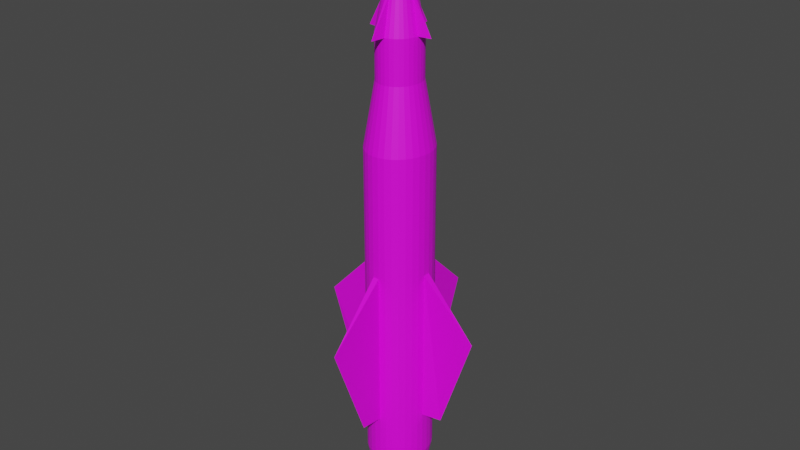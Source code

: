 # Source: AGM-12C2.blend  (saved by Blender 2.80.75; exported with 4.5.12 LTS)
import bpy
from mathutils import Matrix  # noqa: F401  (used for matrix-valued properties, if any)

bpy.ops.wm.read_factory_settings(use_empty=True)
scene = bpy.context.scene
scene.name = 'Scene'

# ---- collections
col_collection = bpy.data.collections.new('Collection'); scene.collection.children.link(col_collection)

# ---- images (referenced by path relative to the original .blend; pixels are not part of the script)
import os
ASSET_DIR = os.environ.get("B2B_ASSET_DIR", "")  # directory of the original .blend (textures are referenced by path, not embedded)
HERE = os.path.dirname(os.path.abspath(__file__))  # packed textures are extracted next to this script under _unpacked/

def load_image(name, relpath, width, height, colorspace="sRGB"):
    """Load a texture the original file referenced (path relative to the .blend, or extracted next to this script)."""
    p = next((c for c in (os.path.join(HERE, relpath), os.path.join(ASSET_DIR, relpath)) if relpath and os.path.exists(c)), "")
    if p:
        img = bpy.data.images.load(p, check_existing=True)
        img.name = name
    else:  # same state as the original file: an image datablock whose file is absent (Cycles renders it pink)
        img = bpy.data.images.new(name, width, height)
        img.source = "FILE"
        img.filepath = "//" + (relpath or name)
    img.colorspace_settings.name = colorspace
    return img
img_agm12tex_001 = load_image('AGM12Tex.001', '', 1024, 1024, 'sRGB')

# ---- materials (node trees are filled in below, after node groups)
mat_material_001 = bpy.data.materials.new('Material.001')
mat_material_001.use_transparent_shadow = False

# ---- material node trees
mat_material_001.use_nodes = True; mat_material_001.node_tree.nodes.clear()
_N = mat_material_001.node_tree.nodes; _L = mat_material_001.node_tree.links
n0 = _N.new('ShaderNodeBsdfPrincipled'); n0.name = 'Principled BSDF'; n0.location = (10, 300)
n0.distribution = 'GGX'
n0.subsurface_method = 'BURLEY'
n0.inputs[3].default_value = 1.45
n0.inputs[27].default_value = (0.0, 0.0, 0.0, 1.0)
n0.inputs[28].default_value = 1.0
n1 = _N.new('ShaderNodeOutputMaterial'); n1.name = 'Material Output'; n1.location = (300, 300)
n2 = _N.new('ShaderNodeTexImage'); n2.name = 'Image Texture'; n2.location = (-269, 195)
n2.image = img_agm12tex_001
_L.new(n0.outputs[0], n1.inputs[0])
_L.new(n2.outputs[0], n0.inputs[0])
n1.is_active_output = True

# ---- world
world_world = bpy.data.worlds.new('World'); scene.world = world_world
world_world.use_nodes = True; world_world.node_tree.nodes.clear()
_N = world_world.node_tree.nodes; _L = world_world.node_tree.links
n0 = _N.new('ShaderNodeOutputWorld'); n0.name = 'World Output'; n0.location = (300, 300)
n1 = _N.new('ShaderNodeBackground'); n1.name = 'Background'; n1.location = (10, 300)
n1.inputs[0].default_value = (0.05088, 0.05088, 0.05088, 1.0)
_L.new(n1.outputs[0], n0.inputs[0])
n0.is_active_output = True
world_world.color = (0.05088, 0.05088, 0.05088)
world_world.use_sun_shadow = False
world_world.sun_shadow_jitter_overblur = 0.0

# ---- meshes
me_cylinder = bpy.data.meshes.new('Cylinder')
me_cylinder.from_pydata([(0.08712, 1.033, -7.839), (0.08712, 1.033, 2.443), (0.2798, 0.9971, -7.839), (0.2798, 0.9971, 2.443), (0.4617, 0.924, -7.839), (0.4617, 0.924, 2.443), (0.6259, 0.8169, -7.839), (0.6259, 0.8169, 2.443), (0.766, 0.6798, -7.839), (0.766, 0.6798, 2.443), (0.8767, 0.518, -7.839), (0.8767, 0.518, 2.443), (0.9537, 0.3377, -7.839), (0.9537, 0.3377, 2.443), (0.994, 0.1459, -7.839), (0.994, 0.1459, 2.443), (0.9962, -0.05015, -7.839), (0.9962, -0.05015, 2.443), (0.96, -0.2428, -7.839), (0.96, -0.2428, 2.443), (0.887, -0.4247, -7.839), (0.887, -0.4247, 2.443), (0.7798, -0.5889, -7.839), (0.7799, -0.5889, 2.443), (0.6428, -0.729, -7.839), (0.6428, -0.729, 2.443), (0.481, -0.8397, -7.839), (0.481, -0.8397, 2.443), (0.3007, -0.9167, -7.839), (0.3007, -0.9167, 2.443), (0.1088, -0.9571, -7.839), (0.1088, -0.9571, 2.443), (-0.08719, -0.9592, -7.839), (-0.08719, -0.9592, 2.443), (-0.2799, -0.923, -7.839), (-0.2799, -0.923, 2.443), (-0.4618, -0.85, -7.839), (-0.4618, -0.85, 2.443), (-0.626, -0.7429, -7.839), (-0.626, -0.7429, 2.443), (-0.7661, -0.6058, -7.839), (-0.7661, -0.6058, 2.443), (-0.8768, -0.444, -7.839), (-0.8768, -0.444, 2.443), (-0.9538, -0.2637, -7.839), (-0.9538, -0.2637, 2.443), (-0.9941, -0.07186, -7.839), (-0.9941, -0.07186, 2.443), (-0.9962, 0.1242, -7.839), (-0.9962, 0.1242, 2.443), (-0.9601, 0.3168, -7.839), (-0.9601, 0.3168, 2.443), (-0.887, 0.4988, -7.839), (-0.887, 0.4988, 2.443), (-0.7799, 0.6629, -7.839), (-0.7799, 0.6629, 2.443), (-0.6428, 0.8031, -7.839), (-0.6428, 0.8031, 2.443), (-0.481, 0.9137, -7.839), (-0.481, 0.9137, 2.443), (-0.3007, 0.9907, -7.839), (-0.3007, 0.9907, 2.443), (-0.1089, 1.031, -7.839), (-0.1089, 1.031, 2.443), (0.1871, 0.679, 4.419), (0.05825, 0.7032, 4.419), (0.3087, 0.6301, 4.419), (0.4185, 0.5585, 4.419), (0.5122, 0.4668, 4.419), (0.5862, 0.3586, 4.419), (0.6377, 0.2381, 4.419), (0.6647, 0.1098, 4.419), (0.6661, -0.02128, 4.419), (0.6419, -0.1501, 4.419), (0.5931, -0.2718, 4.419), (0.5215, -0.3815, 4.419), (0.4298, -0.4752, 4.419), (0.3216, -0.5493, 4.419), (0.201, -0.6007, 4.419), (0.07276, -0.6277, 4.419), (-0.05832, -0.6291, 4.419), (-0.1872, -0.605, 4.419), (-0.3088, -0.5561, 4.419), (-0.4186, -0.4845, 4.419), (-0.5123, -0.3928, 4.419), (-0.5863, -0.2846, 4.419), (-0.6378, -0.1641, 4.419), (-0.6648, -0.03579, 4.419), (-0.6662, 0.09529, 4.419), (-0.642, 0.2241, 4.419), (-0.5932, 0.3458, 4.419), (-0.5215, 0.4556, 4.419), (-0.4299, 0.5493, 4.419), (-0.3217, 0.6233, 4.419), (-0.2011, 0.6747, 4.419), (-0.07283, 0.7017, 4.419), (0.1871, 0.679, 5.747), (0.05825, 0.7032, 5.747), (0.3087, 0.6301, 5.747), (0.4185, 0.5585, 5.747), (0.5122, 0.4668, 5.747), (0.5862, 0.3586, 5.747), (0.6377, 0.2381, 5.747), (0.6647, 0.1098, 5.747), (0.6661, -0.02128, 5.747), (0.6419, -0.1501, 5.747), (0.5931, -0.2718, 5.747), (0.5215, -0.3815, 5.747), (0.4298, -0.4752, 5.747), (0.3216, -0.5493, 5.747), (0.201, -0.6007, 5.747), (0.07276, -0.6277, 5.747), (-0.05832, -0.6291, 5.747), (-0.1872, -0.605, 5.747), (-0.3088, -0.5561, 5.747), (-0.4186, -0.4845, 5.747), (-0.5123, -0.3928, 5.747), (-0.5863, -0.2846, 5.747), (-0.6378, -0.1641, 5.747), (-0.6648, -0.03579, 5.747), (-0.6662, 0.09529, 5.747), (-0.642, 0.2241, 5.747), (-0.5932, 0.3458, 5.747), (-0.5215, 0.4556, 5.747), (-0.4299, 0.5493, 5.747), (-0.3217, 0.6233, 5.747), (-0.2011, 0.6747, 5.747), (-0.07283, 0.7017, 5.747), (-0.1852, 0.6242, -9.253), (-0.2962, 0.5768, -9.253), (-0.3958, 0.5086, -9.253), (-0.4802, 0.4224, -9.253), (-0.5461, 0.3213, -9.253), (-0.5911, 0.2093, -9.253), (-0.6134, 0.09067, -9.253), (-0.6121, -0.03002, -9.253), (-0.5872, -0.1481, -9.253), (-0.5398, -0.2591, -9.253), (-0.4717, -0.3587, -9.253), (-0.3854, -0.4432, -9.253), (-0.2843, -0.5091, -9.253), (-0.1723, -0.5541, -9.253), (-0.0537, -0.5763, -9.253), (0.06699, -0.575, -9.253), (0.1851, -0.5502, -9.253), (0.2961, -0.5028, -9.253), (0.3957, -0.4346, -9.253), (0.4801, -0.3484, -9.253), (0.5461, -0.2473, -9.253), (0.591, -0.1353, -9.253), (0.6133, -0.01665, -9.253), (0.612, 0.104, -9.253), (0.5871, 0.2221, -9.253), (0.5397, 0.3331, -9.253), (0.4716, 0.4328, -9.253), (0.3853, 0.5172, -9.253), (0.2843, 0.5831, -9.253), (0.1722, 0.6281, -9.253), (0.05362, 0.6503, -9.253), (-0.06706, 0.649, -9.253), (-0.0812, 0.7781, -9.253), (0.06495, 0.7797, -9.253), (-0.2242, 0.7481, -9.253), (-0.3586, 0.6907, -9.253), (-0.4793, 0.6081, -9.253), (-0.5815, 0.5037, -9.253), (-0.6614, 0.3813, -9.253), (-0.7158, 0.2456, -9.253), (-0.7428, 0.102, -9.253), (-0.7412, -0.04416, -9.253), (-0.7111, -0.1872, -9.253), (-0.6537, -0.3216, -9.253), (-0.5712, -0.4422, -9.253), (-0.4667, -0.5445, -9.253), (-0.3443, -0.6243, -9.253), (-0.2087, -0.6788, -9.253), (-0.06502, -0.7057, -9.253), (0.08113, -0.7041, -9.253), (0.2242, -0.6741, -9.253), (0.3586, -0.6167, -9.253), (0.4792, -0.5341, -9.253), (0.5814, -0.4297, -9.253), (0.6613, -0.3073, -9.253), (0.7157, -0.1716, -9.253), (0.7427, -0.02797, -9.253), (0.7411, 0.1182, -9.253), (0.711, 0.2612, -9.253), (0.6536, 0.3956, -9.253), (0.5711, 0.5162, -9.253), (0.4666, 0.6185, -9.253), (0.3442, 0.6983, -9.253), (0.2086, 0.7528, -9.253), (-0.06706, 0.649, -7.621), (0.05363, 0.6503, -7.621), (-0.1852, 0.6242, -7.621), (-0.2962, 0.5768, -7.621), (-0.3958, 0.5086, -7.621), (-0.4802, 0.4224, -7.621), (-0.5461, 0.3213, -7.621), (-0.5911, 0.2093, -7.621), (-0.6134, 0.09067, -7.621), (-0.6121, -0.03002, -7.621), (-0.5872, -0.1481, -7.621), (-0.5398, -0.2591, -7.621), (-0.4717, -0.3587, -7.621), (-0.3854, -0.4432, -7.621), (-0.2843, -0.5091, -7.621), (-0.1723, -0.5541, -7.621), (-0.05369, -0.5763, -7.621), (0.06699, -0.575, -7.621), (0.1851, -0.5502, -7.621), (0.2961, -0.5028, -7.621), (0.3957, -0.4346, -7.621), (0.4801, -0.3484, -7.621), (0.5461, -0.2473, -7.621), (0.591, -0.1353, -7.621), (0.6133, -0.01665, -7.621), (0.612, 0.104, -7.621), (0.5871, 0.2221, -7.621), (0.5397, 0.3331, -7.621), (0.4716, 0.4328, -7.621), (0.3853, 0.5172, -7.621), (0.2843, 0.5831, -7.621), (0.1722, 0.6281, -7.621), (0.08712, 1.033, -1.4), (0.2798, 0.9971, -1.4), (0.4617, 0.924, -1.4), (0.6259, 0.8169, -1.4), (0.766, 0.6798, -1.4), (0.8767, 0.518, -1.4), (0.9537, 0.3377, -1.4), (0.994, 0.1459, -1.4), (0.9962, -0.05015, -1.4), (0.96, -0.2428, -1.4), (0.887, -0.4247, -1.4), (0.7799, -0.5889, -1.4), (0.6428, -0.729, -1.4), (0.481, -0.8397, -1.4), (0.3007, -0.9167, -1.4), (0.1088, -0.9571, -1.4), (-0.08719, -0.9592, -1.4), (-0.2799, -0.923, -1.4), (-0.4618, -0.85, -1.4), (-0.626, -0.7429, -1.4), (-0.7661, -0.6058, -1.4), (-0.8768, -0.444, -1.4), (-0.9538, -0.2637, -1.4), (-0.9941, -0.07186, -1.4), (-0.9962, 0.1242, -1.4), (-0.9601, 0.3168, -1.4), (-0.887, 0.4988, -1.4), (-0.7799, 0.6629, -1.4), (-0.6428, 0.8031, -1.4), (-0.481, 0.9137, -1.4), (-0.3007, 0.9907, -1.4), (-0.1089, 1.031, -1.4), (0.2798, 0.9971, -6.385), (0.4617, 0.924, -6.385), (0.6259, 0.8169, -6.385), (0.766, 0.6798, -6.385), (0.8767, 0.518, -6.385), (0.9537, 0.3377, -6.385), (0.994, 0.1459, -6.385), (0.9962, -0.05015, -6.385), (0.96, -0.2428, -6.385), (0.887, -0.4247, -6.385), (0.7798, -0.5889, -6.385), (0.6428, -0.729, -6.385), (0.481, -0.8397, -6.385), (0.3007, -0.9167, -6.385), (0.1088, -0.9571, -6.385), (-0.08719, -0.9592, -6.385), (-0.2799, -0.923, -6.385), (-0.4618, -0.85, -6.385), (-0.626, -0.7429, -6.385), (-0.7661, -0.6058, -6.385), (-0.8768, -0.444, -6.385), (-0.9538, -0.2637, -6.385), (-0.9941, -0.07186, -6.385), (-0.9962, 0.1242, -6.385), (-0.9601, 0.3168, -6.385), (-0.887, 0.4988, -6.385), (-0.7799, 0.6629, -6.385), (-0.6428, 0.8031, -6.385), (-0.481, 0.9137, -6.385), (-0.3007, 0.9907, -6.385), (-0.1089, 1.031, -6.385), (0.08712, 1.033, -6.385), (-0.02944, 1.639, -6.385), (-0.02944, 2.733, -3.182), (0.02937, -2.659, -3.182), (0.02937, -1.565, -6.385), (2.696, 0.06641, -3.182), (1.602, 0.06641, -6.385), (-2.696, 0.007602, -3.182), (-1.602, 0.007602, -6.385), (0.1289, 0.4795, 6.828), (0.04013, 0.4961, 6.828), (0.2128, 0.4458, 6.828), (0.2884, 0.3964, 6.828), (0.353, 0.3332, 6.828), (0.404, 0.2587, 6.828), (0.4395, 0.1756, 6.828), (0.4581, 0.08718, 6.828), (0.4591, -0.003161, 6.828), (0.4424, -0.09196, 6.828), (0.4087, -0.1758, 6.828), (0.3594, -0.2515, 6.828), (0.2962, -0.316, 6.828), (0.2216, -0.367, 6.828), (0.1385, -0.4025, 6.828), (0.05014, -0.4211, 6.828), (-0.0402, -0.4221, 6.828), (-0.129, -0.4054, 6.828), (-0.2128, -0.3718, 6.828), (-0.2885, -0.3224, 6.828), (-0.3531, -0.2592, 6.828), (-0.4041, -0.1847, 6.828), (-0.4396, -0.1016, 6.828), (-0.4582, -0.01317, 6.828), (-0.4591, 0.07717, 6.828), (-0.4425, 0.166, 6.828), (-0.4088, 0.2498, 6.828), (-0.3594, 0.3255, 6.828), (-0.2963, 0.39, 6.828), (-0.2217, 0.4411, 6.828), (-0.1386, 0.4765, 6.828), (-0.05021, 0.4951, 6.828), (-3.425e-05, 0.03701, 9.064), (-0.007293, 1.107, 5.747), (1.07, 0.04426, 5.747), (0.007224, -1.033, 5.747), (-1.07, 0.02975, 5.747), (-0.06232, 0.6058, -7.621), (0.04983, 0.607, -7.621), (-0.1721, 0.5827, -7.621), (-0.2752, 0.5386, -7.621), (-0.3678, 0.4753, -7.621), (-0.4463, 0.3951, -7.621), (-0.5076, 0.3012, -7.621), (-0.5493, 0.1971, -7.621), (-0.57, 0.08687, -7.621), (-0.5688, -0.02528, -7.621), (-0.5457, -0.135, -7.621), (-0.5017, -0.2382, -7.621), (-0.4383, -0.3308, -7.621), (-0.3582, -0.4092, -7.621), (-0.2642, -0.4705, -7.621), (-0.1601, -0.5123, -7.621), (-0.0499, -0.533, -7.621), (0.06226, -0.5318, -7.621), (0.172, -0.5087, -7.621), (0.2752, -0.4646, -7.621), (0.3677, -0.4013, -7.621), (0.4462, -0.3211, -7.621), (0.5075, -0.2272, -7.621), (0.5493, -0.1231, -7.621), (0.57, -0.01286, -7.621), (0.5687, 0.0993, -7.621), (0.5457, 0.2091, -7.621), (0.5016, 0.3122, -7.621), (0.4383, 0.4048, -7.621), (0.3581, 0.4832, -7.621), (0.2642, 0.5445, -7.621), (0.1601, 0.5863, -7.621), (-0.06232, 0.6058, -7.621), (0.04983, 0.607, -7.621), (-0.1721, 0.5827, -7.621), (-0.2752, 0.5386, -7.621), (-0.3678, 0.4753, -7.621), (-0.4463, 0.3951, -7.621), (-0.5076, 0.3012, -7.621), (-0.5493, 0.1971, -7.621), (-0.57, 0.08687, -7.621), (-0.5688, -0.02528, -7.621), (-0.5457, -0.135, -7.621), (-0.5017, -0.2382, -7.621), (-0.4383, -0.3308, -7.621), (-0.3582, -0.4092, -7.621), (-0.2642, -0.4705, -7.621), (-0.1601, -0.5123, -7.621), (-0.0499, -0.533, -7.621), (0.06226, -0.5318, -7.621), (0.172, -0.5087, -7.621), (0.2752, -0.4646, -7.621), (0.3677, -0.4013, -7.621), (0.4462, -0.3211, -7.621), (0.5075, -0.2272, -7.621), (0.5493, -0.1231, -7.621), (0.57, -0.01286, -7.621), (0.5687, 0.0993, -7.621), (0.5457, 0.2091, -7.621), (0.5016, 0.3122, -7.621), (0.4383, 0.4048, -7.621), (0.3581, 0.4832, -7.621), (0.2642, 0.5445, -7.621), (0.1601, 0.5863, -7.621), (-0.06232, 0.6058, -9.244), (0.04983, 0.607, -9.244), (-0.1721, 0.5827, -9.244), (-0.2752, 0.5386, -9.244), (-0.3678, 0.4753, -9.244), (-0.4463, 0.3951, -9.244), (-0.5076, 0.3012, -9.244), (-0.5493, 0.1971, -9.244), (-0.57, 0.08687, -9.244), (-0.5688, -0.02528, -9.244), (-0.5457, -0.135, -9.244), (-0.5017, -0.2382, -9.244), (-0.4383, -0.3308, -9.244), (-0.3582, -0.4092, -9.244), (-0.2642, -0.4705, -9.244), (-0.1601, -0.5123, -9.244), (-0.0499, -0.533, -9.244), (0.06225, -0.5318, -9.244), (0.172, -0.5087, -9.244), (0.2752, -0.4646, -9.244), (0.3677, -0.4013, -9.244), (0.4462, -0.3211, -9.244), (0.5075, -0.2272, -9.244), (0.5493, -0.1231, -9.244), (0.57, -0.01286, -9.244), (0.5687, 0.0993, -9.244), (0.5457, 0.2091, -9.244), (0.5016, 0.3122, -9.244), (0.4383, 0.4048, -9.244), (0.3581, 0.4832, -9.244), (0.2642, 0.5445, -9.244), (0.1601, 0.5863, -9.244), (-0.04451, 0.4431, -9.244), (0.03557, 0.4439, -9.244), (-0.1229, 0.4266, -9.244), (-0.1965, 0.3951, -9.244), (-0.2626, 0.3499, -9.244), (-0.3186, 0.2927, -9.244), (-0.3624, 0.2256, -9.244), (-0.3922, 0.1513, -9.244), (-0.407, 0.07261, -9.244), (-0.4061, -0.007465, -9.244), (-0.3896, -0.08583, -9.244), (-0.3582, -0.1595, -9.244), (-0.313, -0.2256, -9.244), (-0.2557, -0.2816, -9.244), (-0.1887, -0.3253, -9.244), (-0.1143, -0.3552, -9.244), (-0.03564, -0.3699, -9.244), (0.04444, -0.3691, -9.244), (0.1228, -0.3526, -9.244), (0.1964, -0.3211, -9.244), (0.2625, -0.2759, -9.244), (0.3185, -0.2187, -9.244), (0.3623, -0.1516, -9.244), (0.3921, -0.0773, -9.244), (0.4069, 0.001404, -9.244), (0.406, 0.08148, -9.244), (0.3895, 0.1598, -9.244), (0.3581, 0.2335, -9.244), (0.3129, 0.2996, -9.244), (0.2556, 0.3556, -9.244), (0.1886, 0.3993, -9.244), (0.1143, 0.4292, -9.244), (-0.03012, 0.3117, -8.381), (0.02405, 0.3123, -8.381), (-0.08313, 0.3006, -8.381), (-0.133, 0.2793, -8.381), (-0.1777, 0.2487, -8.381), (-0.2155, 0.21, -8.381), (-0.2452, 0.1646, -8.381), (-0.2653, 0.1143, -8.381), (-0.2753, 0.06109, -8.381), (-0.2747, 0.006922, -8.381), (-0.2636, -0.04609, -8.381), (-0.2423, -0.09591, -8.381), (-0.2117, -0.1406, -8.381), (-0.173, -0.1785, -8.381), (-0.1276, -0.2081, -8.381), (-0.07736, -0.2283, -8.381), (-0.02412, -0.2383, -8.381), (0.03005, -0.2377, -8.381), (0.08306, -0.2265, -8.381), (0.1329, -0.2053, -8.381), (0.1776, -0.1747, -8.381), (0.2155, -0.136, -8.381), (0.2451, -0.09059, -8.381), (0.2653, -0.04032, -8.381), (0.2753, 0.01292, -8.381), (0.2747, 0.06709, -8.381), (0.2635, 0.1201, -8.381), (0.2422, 0.1699, -8.381), (0.2117, 0.2146, -8.381), (0.1729, 0.2525, -8.381), (0.1276, 0.2821, -8.381), (0.07729, 0.3023, -8.381), (0.6661, -0.02128, 5.747), (0.6647, 0.1098, 5.747), (1.07, 0.04426, 5.747)], [], [(224, 1, 3, 225), (225, 3, 5, 226), (226, 5, 7, 227), (227, 7, 9, 228), (228, 9, 11, 229), (229, 11, 13, 230), (230, 13, 15, 231), (231, 15, 17, 232), (232, 17, 19, 233), (233, 19, 21, 234), (234, 21, 23, 235), (235, 23, 25, 236), (236, 25, 27, 237), (237, 27, 29, 238), (238, 29, 31, 239), (239, 31, 33, 240), (240, 33, 35, 241), (241, 35, 37, 242), (242, 37, 39, 243), (243, 39, 41, 244), (244, 41, 43, 245), (245, 43, 45, 246), (246, 45, 47, 247), (247, 47, 49, 248), (248, 49, 51, 249), (249, 51, 53, 250), (250, 53, 55, 251), (251, 55, 57, 252), (252, 57, 59, 253), (253, 59, 61, 254), (7, 5, 66, 67), (254, 61, 63, 255), (255, 63, 1, 224), (58, 60, 162, 163), (84, 83, 115, 116), (25, 23, 75, 76), (43, 41, 84, 85), (61, 59, 93, 94), (17, 15, 71, 72), (35, 33, 80, 81), (53, 51, 89, 90), (9, 7, 67, 68), (27, 25, 76, 77), (45, 43, 85, 86), (63, 61, 94, 95), (19, 17, 72, 73), (37, 35, 81, 82), (55, 53, 90, 91), (11, 9, 68, 69), (29, 27, 77, 78), (47, 45, 86, 87), (3, 1, 65, 64), (1, 63, 95, 65), (21, 19, 73, 74), (39, 37, 82, 83), (57, 55, 91, 92), (13, 11, 69, 70), (31, 29, 78, 79), (49, 47, 87, 88), (5, 3, 64, 66), (23, 21, 74, 75), (41, 39, 83, 84), (59, 57, 92, 93), (15, 13, 70, 71), (33, 31, 79, 80), (51, 49, 88, 89), (71, 70, 102, 103), (85, 84, 116, 117), (72, 71, 103, 104), (86, 85, 117, 118), (73, 72, 104, 105), (87, 86, 118, 119), (74, 73, 105, 106), (88, 87, 119, 120), (75, 74, 106, 107), (89, 88, 120, 121), (76, 75, 107, 108), (90, 89, 121, 122), (77, 76, 108, 109), (91, 90, 122, 123), (78, 77, 109, 110), (64, 65, 97, 96), (92, 91, 123, 124), (79, 78, 110, 111), (66, 64, 96, 98), (93, 92, 124, 125), (80, 79, 111, 112), (67, 66, 98, 99), (94, 93, 125, 126), (81, 80, 112, 113), (68, 67, 99, 100), (95, 94, 126, 127), (82, 81, 113, 114), (69, 68, 100, 101), (65, 95, 127, 97), (83, 82, 114, 115), (70, 69, 101, 102), (4, 6, 189, 190), (48, 50, 167, 168), (30, 32, 176, 177), (12, 14, 185, 186), (56, 58, 163, 164), (38, 40, 172, 173), (20, 22, 181, 182), (2, 4, 190, 191), (46, 48, 168, 169), (28, 30, 177, 178), (10, 12, 186, 187), (54, 56, 164, 165), (36, 38, 173, 174), (18, 20, 182, 183), (62, 0, 161, 160), (0, 2, 191, 161), (44, 46, 169, 170), (26, 28, 178, 179), (8, 10, 187, 188), (52, 54, 165, 166), (34, 36, 174, 175), (16, 18, 183, 184), (60, 62, 160, 162), (42, 44, 170, 171), (24, 26, 179, 180), (6, 8, 188, 189), (50, 52, 166, 167), (32, 34, 175, 176), (14, 16, 184, 185), (150, 149, 215, 216), (22, 24, 180, 181), (40, 42, 171, 172), (158, 159, 160, 161), (159, 128, 162, 160), (128, 129, 163, 162), (129, 130, 164, 163), (130, 131, 165, 164), (131, 132, 166, 165), (132, 133, 167, 166), (133, 134, 168, 167), (134, 135, 169, 168), (135, 136, 170, 169), (136, 137, 171, 170), (137, 138, 172, 171), (138, 139, 173, 172), (139, 140, 174, 173), (140, 141, 175, 174), (141, 142, 176, 175), (142, 143, 177, 176), (143, 144, 178, 177), (144, 145, 179, 178), (145, 146, 180, 179), (146, 147, 181, 180), (147, 148, 182, 181), (148, 149, 183, 182), (149, 150, 184, 183), (150, 151, 185, 184), (151, 152, 186, 185), (152, 153, 187, 186), (153, 154, 188, 187), (154, 155, 189, 188), (155, 156, 190, 189), (156, 157, 191, 190), (157, 158, 161, 191), (203, 202, 343, 344), (137, 136, 202, 203), (151, 150, 216, 217), (138, 137, 203, 204), (152, 151, 217, 218), (139, 138, 204, 205), (153, 152, 218, 219), (140, 139, 205, 206), (159, 158, 193, 192), (154, 153, 219, 220), (141, 140, 206, 207), (128, 159, 192, 194), (155, 154, 220, 221), (142, 141, 207, 208), (129, 128, 194, 195), (156, 155, 221, 222), (143, 142, 208, 209), (130, 129, 195, 196), (157, 156, 222, 223), (144, 143, 209, 210), (131, 130, 196, 197), (158, 157, 223, 193), (145, 144, 210, 211), (132, 131, 197, 198), (146, 145, 211, 212), (133, 132, 198, 199), (147, 146, 212, 213), (134, 133, 199, 200), (148, 147, 213, 214), (135, 134, 200, 201), (149, 148, 214, 215), (136, 135, 201, 202), (224, 287, 288, 289), (285, 254, 255, 286), (284, 253, 254, 285), (283, 252, 253, 284), (282, 251, 252, 283), (281, 250, 251, 282), (280, 249, 250, 281), (279, 248, 249, 280), (278, 247, 294, 295), (277, 246, 247, 278), (276, 245, 246, 277), (275, 244, 245, 276), (274, 243, 244, 275), (273, 242, 243, 274), (272, 241, 242, 273), (271, 240, 241, 272), (240, 271, 291, 290), (269, 238, 239, 270), (268, 237, 238, 269), (267, 236, 237, 268), (266, 235, 236, 267), (265, 234, 235, 266), (264, 233, 234, 265), (263, 232, 233, 264), (232, 263, 293, 292), (261, 230, 231, 262), (260, 229, 230, 261), (259, 228, 229, 260), (258, 227, 228, 259), (257, 226, 227, 258), (256, 225, 226, 257), (287, 224, 225, 256), (0, 287, 256, 2), (2, 256, 257, 4), (4, 257, 258, 6), (6, 258, 259, 8), (8, 259, 260, 10), (10, 260, 261, 12), (12, 261, 262, 14), (14, 262, 263, 16), (16, 263, 264, 18), (18, 264, 265, 20), (20, 265, 266, 22), (22, 266, 267, 24), (24, 267, 268, 26), (26, 268, 269, 28), (28, 269, 270, 30), (30, 270, 271, 32), (32, 271, 272, 34), (34, 272, 273, 36), (36, 273, 274, 38), (38, 274, 275, 40), (40, 275, 276, 42), (42, 276, 277, 44), (44, 277, 278, 46), (46, 278, 279, 48), (48, 279, 280, 50), (50, 280, 281, 52), (52, 281, 282, 54), (54, 282, 283, 56), (56, 283, 284, 58), (58, 284, 285, 60), (60, 285, 286, 62), (62, 286, 287, 0), (255, 224, 289), (286, 255, 289, 288), (287, 286, 288), (270, 239, 290, 291), (271, 270, 291), (239, 240, 290), (231, 232, 292), (262, 231, 292, 293), (263, 262, 293), (279, 278, 295), (247, 248, 294), (248, 279, 295, 294), (106, 105, 305, 306), (304, 303, 328), (119, 319, 332), (107, 106, 306, 307), (121, 120, 320, 321), (108, 107, 307, 308), (122, 121, 321, 322), (109, 108, 308, 309), (123, 122, 322, 323), (110, 109, 309, 310), (96, 97, 297, 296), (124, 123, 323, 324), (111, 110, 310, 311), (98, 96, 296, 298), (125, 124, 324, 325), (120, 332, 320), (99, 98, 298, 299), (126, 125, 325, 326), (113, 112, 312, 313), (100, 99, 299, 300), (127, 126, 326, 327), (114, 113, 313, 314), (101, 100, 300, 301), (327, 297, 329), (115, 114, 314, 315), (102, 101, 301, 302), (116, 115, 315, 316), (103, 102, 302, 303), (117, 116, 316, 317), (319, 320, 332), (118, 117, 317, 318), (105, 104, 304, 305), (119, 118, 318, 319), (318, 317, 328), (305, 304, 328), (319, 318, 328), (306, 305, 328), (320, 319, 328), (307, 306, 328), (321, 320, 328), (308, 307, 328), (322, 321, 328), (309, 308, 328), (323, 322, 328), (310, 309, 328), (296, 297, 328), (324, 323, 328), (311, 310, 328), (298, 296, 328), (325, 324, 328), (312, 311, 328), (299, 298, 328), (326, 325, 328), (313, 312, 328), (300, 299, 328), (327, 326, 328), (314, 313, 328), (301, 300, 328), (297, 327, 328), (315, 314, 328), (302, 301, 328), (316, 315, 328), (303, 302, 328), (317, 316, 328), (127, 97, 329), (297, 97, 329), (127, 327, 329), (330, 103, 494, 495), (111, 112, 331), (119, 120, 332), (311, 312, 331), (112, 331, 312), (111, 311, 331), (303, 304, 330), (104, 330, 304), (103, 303, 330), (355, 354, 386, 387), (217, 216, 357, 358), (204, 203, 344, 345), (218, 217, 358, 359), (205, 204, 345, 346), (219, 218, 359, 360), (206, 205, 346, 347), (192, 193, 334, 333), (220, 219, 360, 361), (207, 206, 347, 348), (194, 192, 333, 335), (221, 220, 361, 362), (208, 207, 348, 349), (195, 194, 335, 336), (222, 221, 362, 363), (209, 208, 349, 350), (196, 195, 336, 337), (223, 222, 363, 364), (210, 209, 350, 351), (197, 196, 337, 338), (193, 223, 364, 334), (211, 210, 351, 352), (198, 197, 338, 339), (212, 211, 352, 353), (199, 198, 339, 340), (213, 212, 353, 354), (200, 199, 340, 341), (214, 213, 354, 355), (201, 200, 341, 342), (215, 214, 355, 356), (202, 201, 342, 343), (216, 215, 356, 357), (390, 389, 421, 422), (342, 341, 373, 374), (356, 355, 387, 388), (343, 342, 374, 375), (357, 356, 388, 389), (344, 343, 375, 376), (358, 357, 389, 390), (345, 344, 376, 377), (359, 358, 390, 391), (346, 345, 377, 378), (360, 359, 391, 392), (347, 346, 378, 379), (333, 334, 366, 365), (361, 360, 392, 393), (348, 347, 379, 380), (335, 333, 365, 367), (362, 361, 393, 394), (349, 348, 380, 381), (336, 335, 367, 368), (363, 362, 394, 395), (350, 349, 381, 382), (337, 336, 368, 369), (364, 363, 395, 396), (351, 350, 382, 383), (338, 337, 369, 370), (334, 364, 396, 366), (352, 351, 383, 384), (339, 338, 370, 371), (353, 352, 384, 385), (340, 339, 371, 372), (354, 353, 385, 386), (341, 340, 372, 373), (397, 398, 430, 429), (377, 376, 408, 409), (391, 390, 422, 423), (378, 377, 409, 410), (392, 391, 423, 424), (379, 378, 410, 411), (365, 366, 398, 397), (393, 392, 424, 425), (380, 379, 411, 412), (367, 365, 397, 399), (394, 393, 425, 426), (381, 380, 412, 413), (368, 367, 399, 400), (395, 394, 426, 427), (382, 381, 413, 414), (369, 368, 400, 401), (396, 395, 427, 428), (383, 382, 414, 415), (370, 369, 401, 402), (366, 396, 428, 398), (384, 383, 415, 416), (371, 370, 402, 403), (385, 384, 416, 417), (372, 371, 403, 404), (386, 385, 417, 418), (373, 372, 404, 405), (387, 386, 418, 419), (374, 373, 405, 406), (388, 387, 419, 420), (375, 374, 406, 407), (389, 388, 420, 421), (376, 375, 407, 408), (433, 432, 464, 465), (425, 424, 456, 457), (412, 411, 443, 444), (399, 397, 429, 431), (426, 425, 457, 458), (413, 412, 444, 445), (400, 399, 431, 432), (427, 426, 458, 459), (414, 413, 445, 446), (401, 400, 432, 433), (428, 427, 459, 460), (415, 414, 446, 447), (402, 401, 433, 434), (398, 428, 460, 430), (416, 415, 447, 448), (403, 402, 434, 435), (417, 416, 448, 449), (404, 403, 435, 436), (418, 417, 449, 450), (405, 404, 436, 437), (419, 418, 450, 451), (406, 405, 437, 438), (420, 419, 451, 452), (407, 406, 438, 439), (421, 420, 452, 453), (408, 407, 439, 440), (422, 421, 453, 454), (409, 408, 440, 441), (423, 422, 454, 455), (410, 409, 441, 442), (424, 423, 455, 456), (411, 410, 442, 443), (462, 492, 491, 490, 489, 488, 487, 486, 485, 484, 483, 482, 481, 480, 479, 478, 477, 476, 475, 474, 473, 472, 471, 470, 469, 468, 467, 466, 465, 464, 463, 461), (460, 459, 491, 492), (447, 446, 478, 479), (434, 433, 465, 466), (430, 460, 492, 462), (448, 447, 479, 480), (435, 434, 466, 467), (449, 448, 480, 481), (436, 435, 467, 468), (450, 449, 481, 482), (437, 436, 468, 469), (451, 450, 482, 483), (438, 437, 469, 470), (452, 451, 483, 484), (439, 438, 470, 471), (453, 452, 484, 485), (440, 439, 471, 472), (454, 453, 485, 486), (441, 440, 472, 473), (455, 454, 486, 487), (442, 441, 473, 474), (456, 455, 487, 488), (443, 442, 474, 475), (429, 430, 462, 461), (457, 456, 488, 489), (444, 443, 475, 476), (431, 429, 461, 463), (458, 457, 489, 490), (445, 444, 476, 477), (432, 431, 463, 464), (459, 458, 490, 491), (446, 445, 477, 478), (494, 493, 495), (104, 330, 495, 493), (103, 104, 493, 494)])
_uv = me_cylinder.uv_layers.new(name='UVMap')
_uv.uv.foreach_set('vector', [0.3688, 0.4279, 0.3688, 0.6375, 0.3542, 0.6376, 0.3542, 0.428, 0.3542, 0.428, 0.3542, 0.6376, 0.3408, 0.6377, 0.3408, 0.4281, 0.3408, 0.4281, 0.3408, 0.6377, 0.329, 0.6379, 0.329, 0.4283, 0.329, 0.4283, 0.329, 0.6379, 0.3173, 0.6377, 0.3173, 0.4281, 0.3173, 0.4281, 0.3173, 0.6377, 0.3039, 0.6376, 0.3039, 0.428, 0.3039, 0.428, 0.3039, 0.6376, 0.2894, 0.6375, 0.2894, 0.4279, 0.2894, 0.4279, 0.2894, 0.6375, 0.2743, 0.6375, 0.2743, 0.4279, 0.2743, 0.4279, 0.2743, 0.6375, 0.2591, 0.6375, 0.2591, 0.4279, 0.2591, 0.4279, 0.2591, 0.6375, 0.2446, 0.6376, 0.2446, 0.428, 0.2446, 0.428, 0.2446, 0.6376, 0.2311, 0.6377, 0.2311, 0.4281, 0.2311, 0.4281, 0.2311, 0.6377, 0.2193, 0.6379, 0.2193, 0.4283, 0.2193, 0.4283, 0.2193, 0.6379, 0.2076, 0.6377, 0.2076, 0.4281, 0.2076, 0.4281, 0.2076, 0.6377, 0.1943, 0.6376, 0.1943, 0.428, 0.1943, 0.428, 0.1943, 0.6376, 0.1797, 0.6375, 0.1797, 0.4279, 0.1797, 0.4279, 0.1797, 0.6375, 0.1646, 0.6375, 0.1646, 0.4279, 0.1646, 0.4279, 0.1646, 0.6375, 0.1495, 0.6375, 0.1495, 0.4279, 0.1495, 0.4279, 0.1495, 0.6375, 0.1349, 0.6376, 0.1349, 0.428, 0.1349, 0.428, 0.1349, 0.6376, 0.1215, 0.6377, 0.1215, 0.4281, 0.1215, 0.4281, 0.1215, 0.6377, 0.1097, 0.6379, 0.1097, 0.4283, 0.1097, 0.4283, 0.1097, 0.6379, 0.09796, 0.6377, 0.09796, 0.4281, 0.09796, 0.4281, 0.09796, 0.6377, 0.08459, 0.6376, 0.08459, 0.428, 0.08459, 0.428, 0.08459, 0.6376, 0.07006, 0.6375, 0.07006, 0.4279, 0.07006, 0.4279, 0.07006, 0.6375, 0.05494, 0.6375, 0.05494, 0.4279, 0.05494, 0.4279, 0.05494, 0.6375, 0.0398, 0.6375, 0.0398, 0.4279, 0.0398, 0.4279, 0.0398, 0.6375, 0.02524, 0.6376, 0.02524, 0.428, 0.02524, 0.428, 0.02524, 0.6376, 0.0118, 0.6377, 0.0118, 0.4281, 0.0118, 0.4281, 0.0118, 0.6377, 1.202e-07, 0.6379, 7.858e-08, 0.4283, 0.4387, 0.4283, 0.4387, 0.6379, 0.427, 0.6377, 0.427, 0.4281, 0.427, 0.4281, 0.427, 0.6377, 0.4136, 0.6376, 0.4136, 0.428, 0.4136, 0.428, 0.4136, 0.6376, 0.3991, 0.6375, 0.3991, 0.4279, 0.329, 0.6379, 0.3408, 0.6377, 0.355, 0.7459, 0.3471, 0.746, 0.3991, 0.4279, 0.3991, 0.6375, 0.384, 0.6375, 0.384, 0.4279, 0.384, 0.4279, 0.384, 0.6375, 0.3688, 0.6375, 0.3688, 0.4279, 0.4136, 0.07685, 0.3991, 0.07677, 0.3951, 2.196e-05, 0.406, 8.512e-05, 0.08359, 0.7459, 0.09142, 0.746, 0.09142, 0.8184, 0.08359, 0.8183, 0.2076, 0.6377, 0.2193, 0.6379, 0.2011, 0.746, 0.1933, 0.7459, 0.08459, 0.6376, 0.09796, 0.6377, 0.08359, 0.7459, 0.07465, 0.7458, 0.3991, 0.6375, 0.4136, 0.6376, 0.4037, 0.7458, 0.3939, 0.7458, 0.2591, 0.6375, 0.2743, 0.6375, 0.2742, 0.7457, 0.264, 0.7458, 0.1349, 0.6376, 0.1495, 0.6375, 0.1544, 0.7458, 0.1446, 0.7458, 0.0118, 0.6377, 0.02524, 0.6376, 0.03496, 0.7458, 0.02597, 0.7459, 0.3173, 0.6377, 0.329, 0.6379, 0.3108, 0.746, 0.3029, 0.7459, 0.1943, 0.6376, 0.2076, 0.6377, 0.1933, 0.7459, 0.1843, 0.7458, 0.07006, 0.6375, 0.08459, 0.6376, 0.07465, 0.7458, 0.06493, 0.7458, 0.384, 0.6375, 0.3991, 0.6375, 0.3939, 0.7458, 0.3838, 0.7457, 0.2446, 0.6376, 0.2591, 0.6375, 0.264, 0.7458, 0.2543, 0.7458, 0.1215, 0.6377, 0.1349, 0.6376, 0.1446, 0.7458, 0.1356, 0.7459, 1.202e-07, 0.6379, 0.0118, 0.6377, 0.02597, 0.7459, 0.01809, 0.746, 0.3039, 0.6376, 0.3173, 0.6377, 0.3029, 0.7459, 0.294, 0.7458, 0.1797, 0.6375, 0.1943, 0.6376, 0.1843, 0.7458, 0.1746, 0.7458, 0.05494, 0.6375, 0.07006, 0.6375, 0.06493, 0.7458, 0.05482, 0.7457, 0.3542, 0.6376, 0.3688, 0.6375, 0.3737, 0.7458, 0.364, 0.7458, 0.3688, 0.6375, 0.384, 0.6375, 0.3838, 0.7457, 0.3737, 0.7458, 0.2311, 0.6377, 0.2446, 0.6376, 0.2543, 0.7458, 0.2453, 0.7459, 0.1097, 0.6379, 0.1215, 0.6377, 0.1356, 0.7459, 0.1278, 0.746, 0.427, 0.6377, 0.4387, 0.6379, 0.4204, 0.746, 0.4126, 0.7459, 0.2894, 0.6375, 0.3039, 0.6376, 0.294, 0.7458, 0.2843, 0.7458, 0.1646, 0.6375, 0.1797, 0.6375, 0.1746, 0.7458, 0.1645, 0.7457, 0.0398, 0.6375, 0.05494, 0.6375, 0.05482, 0.7457, 0.0447, 0.7458, 0.3408, 0.6377, 0.3542, 0.6376, 0.364, 0.7458, 0.355, 0.7459, 0.2193, 0.6379, 0.2311, 0.6377, 0.2453, 0.7459, 0.2374, 0.746, 0.09796, 0.6377, 0.1097, 0.6379, 0.09142, 0.746, 0.08359, 0.7459, 0.4136, 0.6376, 0.427, 0.6377, 0.4126, 0.7459, 0.4037, 0.7458, 0.2743, 0.6375, 0.2894, 0.6375, 0.2843, 0.7458, 0.2742, 0.7457, 0.1495, 0.6375, 0.1646, 0.6375, 0.1645, 0.7457, 0.1544, 0.7458, 0.02524, 0.6376, 0.0398, 0.6375, 0.0447, 0.7458, 0.03496, 0.7458, 0.2742, 0.7457, 0.2843, 0.7458, 0.2843, 0.8182, 0.2742, 0.8181, 0.07465, 0.7458, 0.08359, 0.7459, 0.08359, 0.8183, 0.07465, 0.8182, 0.264, 0.7458, 0.2742, 0.7457, 0.2742, 0.8181, 0.264, 0.8181, 0.06493, 0.7458, 0.07465, 0.7458, 0.07465, 0.8182, 0.06493, 0.8182, 0.2543, 0.7458, 0.264, 0.7458, 0.264, 0.8181, 0.2543, 0.8182, 0.05482, 0.7457, 0.06493, 0.7458, 0.06493, 0.8182, 0.05482, 0.8181, 0.2453, 0.7459, 0.2543, 0.7458, 0.2543, 0.8182, 0.2453, 0.8183, 0.0447, 0.7458, 0.05482, 0.7457, 0.05482, 0.8181, 0.0447, 0.8181, 0.2374, 0.746, 0.2453, 0.7459, 0.2453, 0.8183, 0.2374, 0.8184, 0.03496, 0.7458, 0.0447, 0.7458, 0.0447, 0.8181, 0.03496, 0.8182, 0.1933, 0.7459, 0.2011, 0.746, 0.2011, 0.8184, 0.1933, 0.8183, 0.02597, 0.7459, 0.03496, 0.7458, 0.03496, 0.8182, 0.02597, 0.8183, 0.1843, 0.7458, 0.1933, 0.7459, 0.1933, 0.8183, 0.1843, 0.8182, 0.01809, 0.746, 0.02597, 0.7459, 0.02597, 0.8183, 0.01809, 0.8184, 0.1746, 0.7458, 0.1843, 0.7458, 0.1843, 0.8182, 0.1746, 0.8182, 0.364, 0.7458, 0.3737, 0.7458, 0.3737, 0.8181, 0.364, 0.8182, 0.4126, 0.7459, 0.4204, 0.746, 0.4204, 0.8184, 0.4126, 0.8183, 0.1645, 0.7457, 0.1746, 0.7458, 0.1746, 0.8182, 0.1645, 0.8181, 0.355, 0.7459, 0.364, 0.7458, 0.364, 0.8182, 0.355, 0.8183, 0.4037, 0.7458, 0.4126, 0.7459, 0.4126, 0.8183, 0.4037, 0.8182, 0.1544, 0.7458, 0.1645, 0.7457, 0.1645, 0.8181, 0.1544, 0.8181, 0.3471, 0.746, 0.355, 0.7459, 0.355, 0.8183, 0.3471, 0.8184, 0.3939, 0.7458, 0.4037, 0.7458, 0.4037, 0.8182, 0.3939, 0.8182, 0.1446, 0.7458, 0.1544, 0.7458, 0.1544, 0.8181, 0.1446, 0.8182, 0.3029, 0.7459, 0.3108, 0.746, 0.3108, 0.8184, 0.3029, 0.8183, 0.3838, 0.7457, 0.3939, 0.7458, 0.3939, 0.8182, 0.3838, 0.8181, 0.1356, 0.7459, 0.1446, 0.7458, 0.1446, 0.8182, 0.1356, 0.8183, 0.294, 0.7458, 0.3029, 0.7459, 0.3029, 0.8183, 0.294, 0.8182, 0.3737, 0.7458, 0.3838, 0.7457, 0.3838, 0.8181, 0.3737, 0.8181, 0.1278, 0.746, 0.1356, 0.7459, 0.1356, 0.8183, 0.1278, 0.8184, 0.2843, 0.7458, 0.294, 0.7458, 0.294, 0.8182, 0.2843, 0.8182, 0.3408, 0.07698, 0.329, 0.07716, 0.3429, 0.0003167, 0.3517, 0.0001815, 0.0398, 0.07676, 0.02523, 0.07685, 0.0327, 8.127e-05, 0.04356, 2.003e-05, 0.1646, 0.07674, 0.1495, 0.07676, 0.1532, 2.003e-05, 0.1645, 0.0, 0.2894, 0.07677, 0.2743, 0.07674, 0.2742, 0.0, 0.2855, 2.206e-05, 0.427, 0.07699, 0.4136, 0.07685, 0.406, 8.512e-05, 0.4159, 0.000187, 0.1097, 0.07717, 0.09796, 0.07699, 0.08693, 0.000187, 0.09566, 0.0003237, 0.2311, 0.07698, 0.2193, 0.07716, 0.2332, 0.0003167, 0.242, 0.0001815, 0.3542, 0.07685, 0.3408, 0.07698, 0.3517, 0.0001815, 0.3617, 8.137e-05, 0.05494, 0.07674, 0.0398, 0.07676, 0.04356, 2.003e-05, 0.05485, 0.0, 0.1797, 0.07677, 0.1646, 0.07674, 0.1645, 0.0, 0.1758, 2.196e-05, 0.3039, 0.07685, 0.2894, 0.07677, 0.2855, 2.206e-05, 0.2963, 8.517e-05, 0.4387, 0.07717, 0.427, 0.07699, 0.4159, 0.000187, 0.4247, 0.0003237, 0.1215, 0.07698, 0.1097, 0.07716, 0.1236, 0.0003166, 0.1324, 0.0001815, 0.2446, 0.07685, 0.2311, 0.07698, 0.242, 0.0001815, 0.252, 8.142e-05, 0.384, 0.07674, 0.3688, 0.07676, 0.3726, 2.003e-05, 0.3839, 0.0, 0.3688, 0.07676, 0.3542, 0.07685, 0.3617, 8.137e-05, 0.3726, 2.003e-05, 0.07006, 0.07677, 0.05494, 0.07674, 0.05485, 0.0, 0.06612, 2.196e-05, 0.1943, 0.07685, 0.1797, 0.07677, 0.1758, 2.196e-05, 0.1866, 8.512e-05, 0.3173, 0.07699, 0.3039, 0.07685, 0.2963, 8.517e-05, 0.3063, 0.000187, 0.0118, 0.07698, 0.0, 0.07716, 0.01389, 0.0003166, 0.02268, 0.0001815, 0.1349, 0.07685, 0.1215, 0.07698, 0.1324, 0.0001815, 0.1424, 8.132e-05, 0.2591, 0.07676, 0.2446, 0.07685, 0.252, 8.142e-05, 0.2629, 2.008e-05, 0.3991, 0.07677, 0.384, 0.07674, 0.3839, 0.0, 0.3951, 2.196e-05, 0.08459, 0.07685, 0.07006, 0.07677, 0.06612, 2.196e-05, 0.07696, 8.512e-05, 0.2076, 0.07699, 0.1943, 0.07685, 0.1866, 8.512e-05, 0.1966, 0.0001869, 0.329, 0.07717, 0.3173, 0.07699, 0.3063, 0.000187, 0.315, 0.0003237, 0.02523, 0.07685, 0.0118, 0.07698, 0.02268, 0.0001815, 0.0327, 8.127e-05, 0.1495, 0.07676, 0.1349, 0.07685, 0.1424, 8.132e-05, 0.1532, 2.003e-05, 0.2743, 0.07674, 0.2591, 0.07676, 0.2629, 2.008e-05, 0.2742, 0.0, 0.8452, 0.544, 0.8542, 0.5439, 0.8542, 0.6329, 0.8452, 0.633, 0.2193, 0.07717, 0.2076, 0.07699, 0.1966, 0.0001869, 0.2053, 0.0003236, 0.09796, 0.07699, 0.08459, 0.07685, 0.07696, 8.512e-05, 0.08693, 0.000187, 0.4541, 0.6, 0.4593, 0.6055, 0.4515, 0.61, 0.4452, 0.6034, 0.4593, 0.6055, 0.4659, 0.6102, 0.4595, 0.6156, 0.4515, 0.61, 0.4659, 0.6102, 0.4737, 0.6138, 0.469, 0.6201, 0.4595, 0.6156, 0.4737, 0.6138, 0.4824, 0.6163, 0.4794, 0.6231, 0.469, 0.6201, 0.4824, 0.6163, 0.4915, 0.6176, 0.4906, 0.6247, 0.4794, 0.6231, 0.4915, 0.6176, 0.5009, 0.6176, 0.5019, 0.6247, 0.4906, 0.6247, 0.5009, 0.6176, 0.5101, 0.6163, 0.513, 0.6231, 0.5019, 0.6247, 0.5101, 0.6163, 0.5187, 0.6138, 0.5235, 0.6201, 0.513, 0.6231, 0.5187, 0.6138, 0.5265, 0.6102, 0.5329, 0.6156, 0.5235, 0.6201, 0.5265, 0.6102, 0.5331, 0.6055, 0.5409, 0.61, 0.5329, 0.6156, 0.5331, 0.6055, 0.5383, 0.6, 0.5472, 0.6034, 0.5409, 0.61, 0.5383, 0.6, 0.5419, 0.594, 0.5516, 0.596, 0.5472, 0.6034, 0.5419, 0.594, 0.5437, 0.5875, 0.5538, 0.5882, 0.5516, 0.596, 0.5437, 0.5875, 0.5437, 0.5809, 0.5538, 0.5802, 0.5538, 0.5882, 0.5437, 0.5809, 0.5419, 0.5745, 0.5516, 0.5724, 0.5538, 0.5802, 0.5419, 0.5745, 0.5383, 0.5684, 0.5472, 0.565, 0.5516, 0.5724, 0.5383, 0.5684, 0.5331, 0.5629, 0.5409, 0.5584, 0.5472, 0.565, 0.5331, 0.5629, 0.5265, 0.5582, 0.5329, 0.5528, 0.5409, 0.5584, 0.5265, 0.5582, 0.5187, 0.5546, 0.5235, 0.5483, 0.5329, 0.5528, 0.5187, 0.5546, 0.5101, 0.5521, 0.513, 0.5453, 0.5235, 0.5483, 0.5101, 0.5521, 0.5009, 0.5508, 0.5019, 0.5437, 0.513, 0.5453, 0.5009, 0.5508, 0.4915, 0.5508, 0.4906, 0.5437, 0.5019, 0.5437, 0.4915, 0.5508, 0.4824, 0.5521, 0.4794, 0.5453, 0.4906, 0.5437, 0.4824, 0.5521, 0.4737, 0.5546, 0.469, 0.5483, 0.4794, 0.5453, 0.4737, 0.5546, 0.4659, 0.5582, 0.4595, 0.5528, 0.469, 0.5483, 0.4659, 0.5582, 0.4593, 0.5629, 0.4515, 0.5584, 0.4595, 0.5528, 0.4593, 0.5629, 0.4541, 0.5684, 0.4452, 0.565, 0.4515, 0.5584, 0.4541, 0.5684, 0.4505, 0.5745, 0.4409, 0.5724, 0.4452, 0.565, 0.4505, 0.5745, 0.4487, 0.5809, 0.4387, 0.5802, 0.4409, 0.5724, 0.4487, 0.5809, 0.4487, 0.5875, 0.4387, 0.5882, 0.4387, 0.5802, 0.4487, 0.5875, 0.4505, 0.594, 0.4409, 0.596, 0.4387, 0.5882, 0.4505, 0.594, 0.4541, 0.6, 0.4452, 0.6034, 0.4409, 0.596, 0.6422, 0.6068, 0.6335, 0.6093, 0.6325, 0.607, 0.6406, 0.6047, 0.8852, 0.5439, 0.8941, 0.544, 0.8941, 0.633, 0.8852, 0.6329, 0.8359, 0.544, 0.8452, 0.544, 0.8452, 0.633, 0.8359, 0.633, 0.8769, 0.5438, 0.8852, 0.5439, 0.8852, 0.6329, 0.8769, 0.6328, 0.8266, 0.544, 0.8359, 0.544, 0.8359, 0.633, 0.8266, 0.633, 0.8697, 0.5437, 0.8769, 0.5438, 0.8769, 0.6328, 0.8697, 0.6327, 0.8176, 0.5439, 0.8266, 0.544, 0.8266, 0.633, 0.8176, 0.6329, 0.6744, 0.6329, 0.6672, 0.633, 0.6672, 0.544, 0.6744, 0.5439, 0.7685, 0.6327, 0.7592, 0.6327, 0.7592, 0.5437, 0.7685, 0.5437, 0.8094, 0.5438, 0.8176, 0.5439, 0.8176, 0.6329, 0.8094, 0.6328, 0.6827, 0.6328, 0.6744, 0.6329, 0.6744, 0.5439, 0.6827, 0.5438, 0.7778, 0.6327, 0.7685, 0.6327, 0.7685, 0.5437, 0.7778, 0.5437, 0.8022, 0.5437, 0.8094, 0.5438, 0.8094, 0.6328, 0.8022, 0.6327, 0.6917, 0.6327, 0.6827, 0.6328, 0.6827, 0.5438, 0.6917, 0.5437, 0.7868, 0.6328, 0.7778, 0.6327, 0.7778, 0.5437, 0.7868, 0.5438, 0.7419, 0.6329, 0.7347, 0.633, 0.7347, 0.544, 0.7419, 0.5439, 0.701, 0.6327, 0.6917, 0.6327, 0.6917, 0.5437, 0.701, 0.5437, 0.795, 0.6329, 0.7868, 0.6328, 0.7868, 0.5438, 0.795, 0.5439, 0.7502, 0.6328, 0.7419, 0.6329, 0.7419, 0.5439, 0.7502, 0.5438, 0.7103, 0.6327, 0.701, 0.6327, 0.701, 0.5437, 0.7103, 0.5437, 0.8022, 0.633, 0.795, 0.6329, 0.795, 0.5439, 0.8022, 0.544, 0.7592, 0.6327, 0.7502, 0.6328, 0.7502, 0.5438, 0.7592, 0.5437, 0.7192, 0.6328, 0.7103, 0.6327, 0.7103, 0.5437, 0.7192, 0.5438, 0.93, 0.5438, 0.9372, 0.5437, 0.9372, 0.6327, 0.93, 0.6328, 0.7275, 0.6329, 0.7192, 0.6328, 0.7192, 0.5438, 0.7275, 0.5439, 0.9217, 0.5439, 0.93, 0.5438, 0.93, 0.6328, 0.9217, 0.6329, 0.7347, 0.633, 0.7275, 0.6329, 0.7275, 0.5439, 0.7347, 0.544, 0.9127, 0.544, 0.9217, 0.5439, 0.9217, 0.6329, 0.9127, 0.633, 0.8625, 0.5438, 0.8697, 0.5437, 0.8697, 0.6327, 0.8625, 0.6328, 0.9034, 0.544, 0.9127, 0.544, 0.9127, 0.633, 0.9034, 0.633, 0.8542, 0.5439, 0.8625, 0.5438, 0.8625, 0.6328, 0.8542, 0.6329, 0.8941, 0.544, 0.9034, 0.544, 0.9034, 0.633, 0.8941, 0.633, 0.8348, 0.0, 0.8348, 0.2719, 0.7871, 0.2718, 0.7027, 0.09726, 0.3991, 0.1561, 0.3991, 0.4279, 0.384, 0.4279, 0.384, 0.156, 0.4136, 0.1561, 0.4136, 0.428, 0.3991, 0.4279, 0.3991, 0.1561, 0.427, 0.1563, 0.427, 0.4281, 0.4136, 0.428, 0.4136, 0.1561, 0.4387, 0.1565, 0.4387, 0.4283, 0.427, 0.4281, 0.427, 0.1563, 0.0118, 0.1563, 0.0118, 0.4281, 7.858e-08, 0.4283, 2.773e-08, 0.1565, 0.02524, 0.1561, 0.02524, 0.428, 0.0118, 0.4281, 0.0118, 0.1563, 0.0398, 0.1561, 0.0398, 0.4279, 0.02524, 0.428, 0.02524, 0.1561, 0.9639, 0.2719, 0.9639, 0.5437, 0.8333, 0.4469, 0.9177, 0.2721, 0.07006, 0.1561, 0.07006, 0.4279, 0.05494, 0.4279, 0.05494, 0.156, 0.08459, 0.1561, 0.08459, 0.428, 0.07006, 0.4279, 0.07006, 0.1561, 0.09796, 0.1563, 0.09796, 0.4281, 0.08459, 0.428, 0.08459, 0.1561, 0.1097, 0.1565, 0.1097, 0.4283, 0.09796, 0.4281, 0.09796, 0.1563, 0.1215, 0.1563, 0.1215, 0.4281, 0.1097, 0.4283, 0.1097, 0.1565, 0.1349, 0.1561, 0.1349, 0.428, 0.1215, 0.4281, 0.1215, 0.1563, 0.1495, 0.1561, 0.1495, 0.4279, 0.1349, 0.428, 0.1349, 0.1561, 0.5707, 0.2719, 0.5707, 0.5437, 0.523, 0.5437, 0.4387, 0.3691, 0.1797, 0.1561, 0.1797, 0.4279, 0.1646, 0.4279, 0.1646, 0.156, 0.1943, 0.1561, 0.1943, 0.428, 0.1797, 0.4279, 0.1797, 0.1561, 0.2076, 0.1563, 0.2076, 0.4281, 0.1943, 0.428, 0.1943, 0.1561, 0.2193, 0.1565, 0.2193, 0.4283, 0.2076, 0.4281, 0.2076, 0.1563, 0.2311, 0.1563, 0.2311, 0.4281, 0.2193, 0.4283, 0.2193, 0.1565, 0.2446, 0.1561, 0.2446, 0.428, 0.2311, 0.4281, 0.2311, 0.1563, 0.2591, 0.1561, 0.2591, 0.4279, 0.2446, 0.428, 0.2446, 0.1561, 0.7027, 0.0, 0.7027, 0.2719, 0.655, 0.2718, 0.5707, 0.09726, 0.2894, 0.1561, 0.2894, 0.4279, 0.2743, 0.4279, 0.2743, 0.156, 0.3039, 0.1561, 0.3039, 0.428, 0.2894, 0.4279, 0.2894, 0.1561, 0.3173, 0.1563, 0.3173, 0.4281, 0.3039, 0.428, 0.3039, 0.1561, 0.329, 0.1565, 0.329, 0.4283, 0.3173, 0.4281, 0.3173, 0.1563, 0.3408, 0.1563, 0.3408, 0.4281, 0.329, 0.4283, 0.329, 0.1565, 0.3542, 0.1561, 0.3542, 0.428, 0.3408, 0.4281, 0.3408, 0.1563, 0.3688, 0.1561, 0.3688, 0.4279, 0.3542, 0.428, 0.3542, 0.1561, 0.3688, 0.07676, 0.3688, 0.1561, 0.3542, 0.1561, 0.3542, 0.07685, 0.3542, 0.07685, 0.3542, 0.1561, 0.3408, 0.1563, 0.3408, 0.07698, 0.3408, 0.07698, 0.3408, 0.1563, 0.329, 0.1565, 0.329, 0.07716, 0.329, 0.07717, 0.329, 0.1565, 0.3173, 0.1563, 0.3173, 0.07699, 0.3173, 0.07699, 0.3173, 0.1563, 0.3039, 0.1561, 0.3039, 0.07685, 0.3039, 0.07685, 0.3039, 0.1561, 0.2894, 0.1561, 0.2894, 0.07677, 0.2894, 0.07677, 0.2894, 0.1561, 0.2743, 0.156, 0.2743, 0.07674, 0.2743, 0.07674, 0.2743, 0.156, 0.2591, 0.1561, 0.2591, 0.07676, 0.2591, 0.07676, 0.2591, 0.1561, 0.2446, 0.1561, 0.2446, 0.07685, 0.2446, 0.07685, 0.2446, 0.1561, 0.2311, 0.1563, 0.2311, 0.07698, 0.2311, 0.07698, 0.2311, 0.1563, 0.2193, 0.1565, 0.2193, 0.07716, 0.2193, 0.07717, 0.2193, 0.1565, 0.2076, 0.1563, 0.2076, 0.07699, 0.2076, 0.07699, 0.2076, 0.1563, 0.1943, 0.1561, 0.1943, 0.07685, 0.1943, 0.07685, 0.1943, 0.1561, 0.1797, 0.1561, 0.1797, 0.07677, 0.1797, 0.07677, 0.1797, 0.1561, 0.1646, 0.156, 0.1646, 0.07674, 0.1646, 0.07674, 0.1646, 0.156, 0.1495, 0.1561, 0.1495, 0.07676, 0.1495, 0.07676, 0.1495, 0.1561, 0.1349, 0.1561, 0.1349, 0.07685, 0.1349, 0.07685, 0.1349, 0.1561, 0.1215, 0.1563, 0.1215, 0.07698, 0.1215, 0.07698, 0.1215, 0.1563, 0.1097, 0.1565, 0.1097, 0.07716, 0.1097, 0.07717, 0.1097, 0.1565, 0.09796, 0.1563, 0.09796, 0.07699, 0.09796, 0.07699, 0.09796, 0.1563, 0.08459, 0.1561, 0.08459, 0.07685, 0.08459, 0.07685, 0.08459, 0.1561, 0.07006, 0.1561, 0.07006, 0.07677, 0.07006, 0.07677, 0.07006, 0.1561, 0.05494, 0.156, 0.05494, 0.07674, 0.05494, 0.07674, 0.05494, 0.156, 0.0398, 0.1561, 0.0398, 0.07676, 0.0398, 0.07676, 0.0398, 0.1561, 0.02524, 0.1561, 0.02523, 0.07685, 0.02523, 0.07685, 0.02524, 0.1561, 0.0118, 0.1563, 0.0118, 0.07698, 0.0118, 0.07698, 0.0118, 0.1563, 2.773e-08, 0.1565, 0.0, 0.07716, 0.4387, 0.07717, 0.4387, 0.1565, 0.427, 0.1563, 0.427, 0.07699, 0.427, 0.07699, 0.427, 0.1563, 0.4136, 0.1561, 0.4136, 0.07685, 0.4136, 0.07685, 0.4136, 0.1561, 0.3991, 0.1561, 0.3991, 0.07677, 0.3991, 0.07677, 0.3991, 0.1561, 0.384, 0.156, 0.384, 0.07674, 0.384, 0.07674, 0.384, 0.156, 0.3688, 0.1561, 0.3688, 0.07676, 0.384, 0.4279, 0.3688, 0.4279, 0.3641, 0.3283, 0.7027, 0.2719, 0.7027, 0.5437, 0.5721, 0.4469, 0.6565, 0.2721, 0.9516, 0.6967, 0.9366, 0.6948, 0.9516, 0.663, 0.9654, 0.0, 0.9654, 0.2719, 0.8348, 0.1751, 0.9191, 0.000209, 0.5538, 0.5452, 0.5688, 0.5437, 0.5688, 0.5772, 0.1646, 0.4279, 0.1495, 0.4279, 0.1447, 0.3283, 0.2743, 0.4279, 0.2591, 0.4279, 0.2544, 0.3283, 0.8333, 0.2719, 0.8333, 0.5437, 0.7027, 0.4469, 0.7871, 0.2721, 0.569, 0.6103, 0.5538, 0.6103, 0.5604, 0.5772, 0.7574, 0.6661, 0.7422, 0.6661, 0.7489, 0.633, 0.05494, 0.4279, 0.0398, 0.4279, 0.03504, 0.3283, 0.5707, 0.0, 0.5707, 0.2719, 0.523, 0.2718, 0.4387, 0.09726, 0.2453, 0.8183, 0.2543, 0.8182, 0.2604, 0.8774, 0.2542, 0.8775, 0.2671, 0.8774, 0.2741, 0.8774, 0.2739, 1.0, 0.9654, 0.05696, 0.9923, 0.0, 0.9923, 0.06741, 0.2374, 0.8184, 0.2453, 0.8183, 0.2542, 0.8775, 0.2488, 0.8776, 0.03496, 0.8182, 0.0447, 0.8181, 0.04777, 0.8774, 0.04106, 0.8774, 0.1933, 0.8183, 0.2011, 0.8184, 0.1896, 0.8776, 0.1842, 0.8775, 0.02597, 0.8183, 0.03496, 0.8182, 0.04106, 0.8774, 0.03487, 0.8775, 0.1843, 0.8182, 0.1933, 0.8183, 0.1842, 0.8775, 0.1781, 0.8774, 0.01809, 0.8184, 0.02597, 0.8183, 0.03487, 0.8775, 0.02943, 0.8776, 0.1746, 0.8182, 0.1843, 0.8182, 0.1781, 0.8774, 0.1714, 0.8774, 0.364, 0.8182, 0.3737, 0.8181, 0.3768, 0.8774, 0.3701, 0.8774, 0.4126, 0.8183, 0.4204, 0.8184, 0.409, 0.8776, 0.4036, 0.8775, 0.1645, 0.8181, 0.1746, 0.8182, 0.1714, 0.8774, 0.1644, 0.8774, 0.355, 0.8183, 0.364, 0.8182, 0.3701, 0.8774, 0.3639, 0.8775, 0.4037, 0.8182, 0.4126, 0.8183, 0.4036, 0.8775, 0.3974, 0.8774, 0.9639, 0.3506, 0.9915, 0.3397, 0.9915, 0.4074, 0.3471, 0.8184, 0.355, 0.8183, 0.3639, 0.8775, 0.3584, 0.8776, 0.3939, 0.8182, 0.4037, 0.8182, 0.3974, 0.8774, 0.3907, 0.8774, 0.1446, 0.8182, 0.1544, 0.8181, 0.1574, 0.8774, 0.1507, 0.8774, 0.3029, 0.8183, 0.3108, 0.8184, 0.2993, 0.8776, 0.2939, 0.8775, 0.3838, 0.8181, 0.3939, 0.8182, 0.3907, 0.8774, 0.3838, 0.8774, 0.1356, 0.8183, 0.1446, 0.8182, 0.1507, 0.8774, 0.1445, 0.8775, 0.294, 0.8182, 0.3029, 0.8183, 0.2939, 0.8775, 0.2878, 0.8774, 0.3838, 0.8774, 0.3768, 0.8774, 0.3755, 0.8175, 0.1278, 0.8184, 0.1356, 0.8183, 0.1445, 0.8775, 0.1391, 0.8776, 0.2843, 0.8182, 0.294, 0.8182, 0.2878, 0.8774, 0.2811, 0.8774, 0.08359, 0.8183, 0.09142, 0.8184, 0.07997, 0.8776, 0.07458, 0.8775, 0.2742, 0.8181, 0.2843, 0.8182, 0.2811, 0.8774, 0.2741, 0.8774, 0.07465, 0.8182, 0.08359, 0.8183, 0.07458, 0.8775, 0.06841, 0.8774, 0.05475, 0.8774, 0.04777, 0.8774, 0.04648, 0.8175, 0.06493, 0.8182, 0.07465, 0.8182, 0.06841, 0.8774, 0.06172, 0.8774, 0.2543, 0.8182, 0.264, 0.8181, 0.2671, 0.8774, 0.2604, 0.8774, 0.05482, 0.8181, 0.06493, 0.8182, 0.06172, 0.8774, 0.05475, 0.8774, 0.06172, 0.8774, 0.06841, 0.8774, 0.05459, 1.0, 0.2604, 0.8774, 0.2671, 0.8774, 0.2739, 1.0, 0.05475, 0.8774, 0.06172, 0.8774, 0.05459, 1.0, 0.2542, 0.8775, 0.2604, 0.8774, 0.2739, 1.0, 0.04777, 0.8774, 0.05475, 0.8774, 0.05459, 1.0, 0.2488, 0.8776, 0.2542, 0.8775, 0.2739, 1.0, 0.04106, 0.8774, 0.04777, 0.8774, 0.05459, 1.0, 0.1842, 0.8775, 0.1896, 0.8776, 0.1643, 1.0, 0.03487, 0.8775, 0.04106, 0.8774, 0.05459, 1.0, 0.1781, 0.8774, 0.1842, 0.8775, 0.1643, 1.0, 0.02943, 0.8776, 0.03487, 0.8775, 0.05459, 1.0, 0.1714, 0.8774, 0.1781, 0.8774, 0.1643, 1.0, 0.3701, 0.8774, 0.3768, 0.8774, 0.3836, 1.0, 0.4036, 0.8775, 0.409, 0.8776, 0.3836, 1.0, 0.1644, 0.8774, 0.1714, 0.8774, 0.1643, 1.0, 0.3639, 0.8775, 0.3701, 0.8774, 0.3836, 1.0, 0.3974, 0.8774, 0.4036, 0.8775, 0.3836, 1.0, 0.1574, 0.8774, 0.1644, 0.8774, 0.1643, 1.0, 0.3584, 0.8776, 0.3639, 0.8775, 0.3836, 1.0, 0.3907, 0.8774, 0.3974, 0.8774, 0.3836, 1.0, 0.1507, 0.8774, 0.1574, 0.8774, 0.1643, 1.0, 0.2939, 0.8775, 0.2993, 0.8776, 0.2739, 1.0, 0.3838, 0.8774, 0.3907, 0.8774, 0.3836, 1.0, 0.1445, 0.8775, 0.1507, 0.8774, 0.1643, 1.0, 0.2878, 0.8774, 0.2939, 0.8775, 0.2739, 1.0, 0.3768, 0.8774, 0.3838, 0.8774, 0.3836, 1.0, 0.1391, 0.8776, 0.1445, 0.8775, 0.1643, 1.0, 0.2811, 0.8774, 0.2878, 0.8774, 0.2739, 1.0, 0.07458, 0.8775, 0.07997, 0.8776, 0.05459, 1.0, 0.2741, 0.8774, 0.2811, 0.8774, 0.2739, 1.0, 0.06841, 0.8774, 0.07458, 0.8775, 0.05459, 1.0, 0.6349, 0.6337, 0.6449, 0.6327, 0.6449, 0.655, 0.9915, 0.4752, 0.9639, 0.4184, 0.9915, 0.4074, 0.9654, 0.1244, 0.9923, 0.06741, 0.9923, 0.1348, 0.0, 0.0, 0.0, 0.0, 0.0, 0.0, 0.0, 0.0, 0.6552, 0.6327, 0.645, 0.6327, 0.6498, 0.6106, 0.645, 0.6327, 0.6349, 0.6327, 0.6396, 0.6106, 0.1644, 0.8774, 0.1574, 0.8774, 0.1562, 0.8175, 0.9639, 0.2828, 0.9915, 0.2719, 0.9915, 0.3397, 0.9654, 0.1918, 0.9923, 0.1348, 0.9923, 0.2022, 0.2741, 0.8774, 0.2671, 0.8774, 0.2658, 0.8175, 0.9639, 0.4862, 0.9915, 0.4752, 0.9915, 0.543, 0.9654, 0.2592, 0.9923, 0.2022, 0.9923, 0.2696, 0.0, 0.0, 0.0, 0.0, 0.0, 0.0, 0.0, 0.0, 0.615, 0.5437, 0.6243, 0.5437, 0.624, 0.5461, 0.6153, 0.5461, 0.6499, 0.6031, 0.6422, 0.6068, 0.6406, 0.6047, 0.6478, 0.6013, 0.6058, 0.545, 0.615, 0.5437, 0.6153, 0.5461, 0.6068, 0.5473, 0.6566, 0.5985, 0.6499, 0.6031, 0.6478, 0.6013, 0.6539, 0.597, 0.5971, 0.5475, 0.6058, 0.545, 0.6068, 0.5473, 0.5987, 0.5496, 0.6618, 0.593, 0.6566, 0.5985, 0.6539, 0.597, 0.6588, 0.5919, 0.5721, 0.5804, 0.5721, 0.5739, 0.5755, 0.5741, 0.5755, 0.5802, 0.5894, 0.5512, 0.5971, 0.5475, 0.5987, 0.5496, 0.5915, 0.553, 0.6653, 0.5869, 0.6618, 0.593, 0.6588, 0.5919, 0.6621, 0.5862, 0.574, 0.5869, 0.5721, 0.5804, 0.5755, 0.5802, 0.5772, 0.5862, 0.5827, 0.5558, 0.5894, 0.5512, 0.5915, 0.553, 0.5853, 0.5574, 0.6672, 0.5804, 0.6653, 0.5869, 0.6621, 0.5862, 0.6638, 0.5802, 0.5775, 0.593, 0.574, 0.5869, 0.5772, 0.5862, 0.5805, 0.5919, 0.5775, 0.5613, 0.5827, 0.5558, 0.5853, 0.5574, 0.5805, 0.5624, 0.6672, 0.5739, 0.6672, 0.5804, 0.6638, 0.5802, 0.6638, 0.5741, 0.5827, 0.5985, 0.5775, 0.593, 0.5805, 0.5919, 0.5853, 0.597, 0.574, 0.5674, 0.5775, 0.5613, 0.5805, 0.5624, 0.5772, 0.5681, 0.6653, 0.5674, 0.6672, 0.5739, 0.6638, 0.5741, 0.6621, 0.5681, 0.5894, 0.6031, 0.5827, 0.5985, 0.5853, 0.597, 0.5915, 0.6013, 0.5721, 0.5739, 0.574, 0.5674, 0.5772, 0.5681, 0.5755, 0.5741, 0.6618, 0.5613, 0.6653, 0.5674, 0.6621, 0.5681, 0.6588, 0.5624, 0.5971, 0.6068, 0.5894, 0.6031, 0.5915, 0.6013, 0.5987, 0.6047, 0.6566, 0.5558, 0.6618, 0.5613, 0.6588, 0.5624, 0.6539, 0.5574, 0.6058, 0.6093, 0.5971, 0.6068, 0.5987, 0.6047, 0.6068, 0.607, 0.6499, 0.5512, 0.6566, 0.5558, 0.6539, 0.5574, 0.6478, 0.553, 0.615, 0.6106, 0.6058, 0.6093, 0.6068, 0.607, 0.6153, 0.6082, 0.6422, 0.5475, 0.6499, 0.5512, 0.6478, 0.553, 0.6406, 0.5496, 0.6243, 0.6106, 0.615, 0.6106, 0.6153, 0.6082, 0.624, 0.6082, 0.6335, 0.545, 0.6422, 0.5475, 0.6406, 0.5496, 0.6325, 0.5473, 0.6335, 0.6093, 0.6243, 0.6106, 0.624, 0.6082, 0.6325, 0.607, 0.6243, 0.5437, 0.6335, 0.545, 0.6325, 0.5473, 0.624, 0.5461, 0.5329, 0.7132, 0.5242, 0.7132, 0.5242, 0.6247, 0.5329, 0.6247, 0.0, 0.0, 0.0, 0.0, 0.0, 0.0, 0.0, 0.0, 0.0, 0.0, 0.0, 0.0, 0.0, 0.0, 0.0, 0.0, 0.0, 0.0, 0.0, 0.0, 0.0, 0.0, 0.0, 0.0, 0.0, 0.0, 0.0, 0.0, 0.0, 0.0, 0.0, 0.0, 0.0, 0.0, 0.0, 0.0, 0.0, 0.0, 0.0, 0.0, 0.0, 0.0, 0.0, 0.0, 0.0, 0.0, 0.0, 0.0, 0.0, 0.0, 0.0, 0.0, 0.0, 0.0, 0.0, 0.0, 0.0, 0.0, 0.0, 0.0, 0.0, 0.0, 0.0, 0.0, 0.0, 0.0, 0.0, 0.0, 0.0, 0.0, 0.0, 0.0, 0.0, 0.0, 0.0, 0.0, 0.0, 0.0, 0.0, 0.0, 0.0, 0.0, 0.0, 0.0, 0.0, 0.0, 0.0, 0.0, 0.0, 0.0, 0.0, 0.0, 0.0, 0.0, 0.0, 0.0, 0.0, 0.0, 0.0, 0.0, 0.0, 0.0, 0.0, 0.0, 0.0, 0.0, 0.0, 0.0, 0.0, 0.0, 0.0, 0.0, 0.0, 0.0, 0.0, 0.0, 0.0, 0.0, 0.0, 0.0, 0.0, 0.0, 0.0, 0.0, 0.0, 0.0, 0.0, 0.0, 0.0, 0.0, 0.0, 0.0, 0.0, 0.0, 0.0, 0.0, 0.0, 0.0, 0.0, 0.0, 0.0, 0.0, 0.0, 0.0, 0.0, 0.0, 0.0, 0.0, 0.0, 0.0, 0.0, 0.0, 0.0, 0.0, 0.0, 0.0, 0.0, 0.0, 0.0, 0.0, 0.0, 0.0, 0.0, 0.0, 0.0, 0.0, 0.0, 0.0, 0.0, 0.0, 0.0, 0.0, 0.0, 0.0, 0.0, 0.0, 0.0, 0.0, 0.0, 0.0, 0.0, 0.0, 0.0, 0.0, 0.0, 0.0, 0.0, 0.0, 0.0, 0.0, 0.0, 0.0, 0.0, 0.0, 0.0, 0.0, 0.0, 0.0, 0.0, 0.0, 0.0, 0.0, 0.0, 0.0, 0.0, 0.0, 0.0, 0.0, 0.0, 0.0, 0.0, 0.0, 0.0, 0.0, 0.0, 0.0, 0.0, 0.0, 0.0, 0.0, 0.0, 0.0, 0.0, 0.0, 0.0, 0.0, 0.0, 0.0, 0.0, 0.0, 0.0, 0.0, 0.0, 0.0, 0.0, 0.0, 0.0, 0.0, 0.0, 0.0, 0.0, 0.0, 0.0, 0.0, 0.0, 0.0, 0.0, 0.0, 0.6481, 0.6731, 0.6464, 0.6671, 0.659, 0.6662, 0.6602, 0.6705, 0.9933, 0.6324, 0.9856, 0.6323, 0.9856, 0.5438, 0.9933, 0.5439, 0.5415, 0.7132, 0.5329, 0.7132, 0.5329, 0.6247, 0.5415, 0.6247, 1.0, 0.6325, 0.9933, 0.6324, 0.9933, 0.5439, 1.0, 0.544, 0.5498, 0.7132, 0.5415, 0.7132, 0.5415, 0.6247, 0.5498, 0.6248, 0.5789, 0.6992, 0.5721, 0.6993, 0.5721, 0.6108, 0.5789, 0.6107, 0.4701, 0.7132, 0.4615, 0.7132, 0.4615, 0.6247, 0.4701, 0.6247, 0.5575, 0.7133, 0.5498, 0.7132, 0.5498, 0.6248, 0.5575, 0.6248, 0.5866, 0.6991, 0.5789, 0.6992, 0.5789, 0.6107, 0.5866, 0.6106, 0.4788, 0.7132, 0.4701, 0.7132, 0.4701, 0.6247, 0.4788, 0.6247, 0.5642, 0.7134, 0.5575, 0.7133, 0.5575, 0.6248, 0.5642, 0.6249, 0.5949, 0.6991, 0.5866, 0.6991, 0.5866, 0.6106, 0.5949, 0.6106, 0.4871, 0.7132, 0.4788, 0.7132, 0.4788, 0.6247, 0.4871, 0.6248, 0.4454, 0.7133, 0.4387, 0.7134, 0.4387, 0.6249, 0.4454, 0.6248, 0.6036, 0.6991, 0.5949, 0.6991, 0.5949, 0.6106, 0.6036, 0.6106, 0.4947, 0.7133, 0.4871, 0.7132, 0.4871, 0.6248, 0.4947, 0.6248, 0.4531, 0.7132, 0.4454, 0.7133, 0.4454, 0.6248, 0.4531, 0.6247, 0.6122, 0.6991, 0.6036, 0.6991, 0.6036, 0.6106, 0.6122, 0.6106, 0.5014, 0.7134, 0.4947, 0.7133, 0.4947, 0.6248, 0.5014, 0.6249, 0.4615, 0.7132, 0.4531, 0.7132, 0.4531, 0.6247, 0.4615, 0.6247, 0.6205, 0.6991, 0.6122, 0.6991, 0.6122, 0.6106, 0.6205, 0.6106, 0.944, 0.6324, 0.9372, 0.6325, 0.9372, 0.544, 0.944, 0.5439, 0.6282, 0.6992, 0.6205, 0.6991, 0.6205, 0.6106, 0.6282, 0.6107, 0.9517, 0.6323, 0.944, 0.6324, 0.944, 0.5439, 0.9517, 0.5438, 0.6349, 0.6993, 0.6282, 0.6992, 0.6282, 0.6107, 0.6349, 0.6108, 0.96, 0.6322, 0.9517, 0.6323, 0.9517, 0.5438, 0.96, 0.5437, 0.5082, 0.7133, 0.5014, 0.7134, 0.5014, 0.6249, 0.5082, 0.6248, 0.9687, 0.6322, 0.96, 0.6322, 0.96, 0.5437, 0.9687, 0.5437, 0.5159, 0.7132, 0.5082, 0.7133, 0.5082, 0.6248, 0.5159, 0.6247, 0.9773, 0.6322, 0.9687, 0.6322, 0.9687, 0.5437, 0.9773, 0.5437, 0.5242, 0.7132, 0.5159, 0.7132, 0.5159, 0.6247, 0.5242, 0.6247, 0.9856, 0.6323, 0.9773, 0.6322, 0.9773, 0.5437, 0.9856, 0.5438, 0.7974, 0.6799, 0.792, 0.6799, 0.788, 0.633, 0.7917, 0.633, 0.6562, 0.6442, 0.6624, 0.6399, 0.6704, 0.6468, 0.666, 0.6499, 0.7347, 0.6671, 0.733, 0.6731, 0.7208, 0.6705, 0.7221, 0.6662, 0.6514, 0.6788, 0.6481, 0.6731, 0.6602, 0.6705, 0.6626, 0.6746, 0.6514, 0.6493, 0.6562, 0.6442, 0.666, 0.6499, 0.6626, 0.6535, 0.7347, 0.661, 0.7347, 0.6671, 0.7221, 0.6662, 0.7221, 0.6619, 0.6562, 0.6838, 0.6514, 0.6788, 0.6626, 0.6746, 0.666, 0.6782, 0.6481, 0.655, 0.6514, 0.6493, 0.6626, 0.6535, 0.6602, 0.6576, 0.733, 0.655, 0.7347, 0.661, 0.7221, 0.6619, 0.7208, 0.6576, 0.6624, 0.6882, 0.6562, 0.6838, 0.666, 0.6782, 0.6704, 0.6813, 0.6464, 0.661, 0.6481, 0.655, 0.6602, 0.6576, 0.659, 0.6619, 0.7297, 0.6493, 0.733, 0.655, 0.7208, 0.6576, 0.7185, 0.6535, 0.6696, 0.6916, 0.6624, 0.6882, 0.6704, 0.6813, 0.6756, 0.6837, 0.6464, 0.6671, 0.6464, 0.661, 0.659, 0.6619, 0.659, 0.6662, 0.7248, 0.6442, 0.7297, 0.6493, 0.7185, 0.6535, 0.715, 0.6499, 0.6776, 0.6939, 0.6696, 0.6916, 0.6756, 0.6837, 0.6813, 0.6854, 0.7187, 0.6399, 0.7248, 0.6442, 0.715, 0.6499, 0.7106, 0.6468, 0.6862, 0.6951, 0.6776, 0.6939, 0.6813, 0.6854, 0.6874, 0.6862, 0.7114, 0.6365, 0.7187, 0.6399, 0.7106, 0.6468, 0.7055, 0.6444, 0.6949, 0.6951, 0.6862, 0.6951, 0.6874, 0.6862, 0.6936, 0.6862, 0.7034, 0.6342, 0.7114, 0.6365, 0.7055, 0.6444, 0.6997, 0.6427, 0.7034, 0.6939, 0.6949, 0.6951, 0.6936, 0.6862, 0.6997, 0.6854, 0.6949, 0.633, 0.7034, 0.6342, 0.6997, 0.6427, 0.6936, 0.6419, 0.7114, 0.6916, 0.7034, 0.6939, 0.6997, 0.6854, 0.7055, 0.6837, 0.6862, 0.633, 0.6949, 0.633, 0.6936, 0.6419, 0.6874, 0.6419, 0.7187, 0.6882, 0.7114, 0.6916, 0.7055, 0.6837, 0.7106, 0.6813, 0.6776, 0.6342, 0.6862, 0.633, 0.6874, 0.6419, 0.6813, 0.6427, 0.7248, 0.6838, 0.7187, 0.6882, 0.7106, 0.6813, 0.715, 0.6782, 0.6696, 0.6365, 0.6776, 0.6342, 0.6813, 0.6427, 0.6756, 0.6444, 0.7297, 0.6788, 0.7248, 0.6838, 0.715, 0.6782, 0.7185, 0.6746, 0.6624, 0.6399, 0.6696, 0.6365, 0.6756, 0.6444, 0.6704, 0.6468, 0.733, 0.6731, 0.7297, 0.6788, 0.7185, 0.6746, 0.7208, 0.6705, 0.9374, 0.6524, 0.9366, 0.6495, 0.9366, 0.6465, 0.9374, 0.6436, 0.939, 0.6409, 0.9414, 0.6384, 0.9443, 0.6363, 0.9478, 0.6347, 0.9517, 0.6336, 0.9558, 0.633, 0.96, 0.633, 0.9642, 0.6336, 0.968, 0.6347, 0.9715, 0.6363, 0.9745, 0.6384, 0.9768, 0.6409, 0.9784, 0.6436, 0.9793, 0.6465, 0.9793, 0.6495, 0.9784, 0.6524, 0.9768, 0.6551, 0.9745, 0.6575, 0.9715, 0.6596, 0.968, 0.6613, 0.9642, 0.6624, 0.96, 0.663, 0.9558, 0.663, 0.9517, 0.6624, 0.9478, 0.6613, 0.9443, 0.6596, 0.9414, 0.6575, 0.939, 0.6551, 0.7677, 0.6799, 0.7622, 0.6799, 0.7679, 0.633, 0.7716, 0.633, 0.8756, 0.6798, 0.8694, 0.6798, 0.8694, 0.633, 0.8736, 0.633, 0.8022, 0.68, 0.7974, 0.6799, 0.7917, 0.633, 0.7949, 0.6331, 0.7737, 0.6798, 0.7677, 0.6799, 0.7716, 0.633, 0.7756, 0.633, 0.8816, 0.6799, 0.8756, 0.6798, 0.8736, 0.633, 0.8776, 0.633, 0.807, 0.6799, 0.8022, 0.68, 0.8094, 0.6331, 0.8127, 0.633, 0.887, 0.6799, 0.8816, 0.6799, 0.8776, 0.633, 0.8813, 0.633, 0.8125, 0.6799, 0.807, 0.6799, 0.8127, 0.633, 0.8164, 0.633, 0.8918, 0.68, 0.887, 0.6799, 0.8813, 0.633, 0.8845, 0.6331, 0.8185, 0.6798, 0.8125, 0.6799, 0.8164, 0.633, 0.8204, 0.633, 0.8966, 0.6799, 0.8918, 0.68, 0.899, 0.6331, 0.9023, 0.633, 0.8246, 0.6798, 0.8185, 0.6798, 0.8204, 0.633, 0.8246, 0.633, 0.9021, 0.6799, 0.8966, 0.6799, 0.9023, 0.633, 0.906, 0.633, 0.8308, 0.6798, 0.8246, 0.6798, 0.8246, 0.633, 0.8288, 0.633, 0.9081, 0.6798, 0.9021, 0.6799, 0.906, 0.633, 0.91, 0.633, 0.8368, 0.6799, 0.8308, 0.6798, 0.8288, 0.633, 0.8328, 0.633, 0.9142, 0.6798, 0.9081, 0.6798, 0.91, 0.633, 0.9142, 0.633, 0.8422, 0.6799, 0.8368, 0.6799, 0.8328, 0.633, 0.8365, 0.633, 0.9204, 0.6798, 0.9142, 0.6798, 0.9142, 0.633, 0.9184, 0.633, 0.847, 0.68, 0.8422, 0.6799, 0.8365, 0.633, 0.8397, 0.6331, 0.9264, 0.6799, 0.9204, 0.6798, 0.9184, 0.633, 0.9224, 0.633, 0.8518, 0.6799, 0.847, 0.68, 0.8542, 0.6331, 0.8575, 0.633, 0.7798, 0.6798, 0.7737, 0.6798, 0.7756, 0.633, 0.7798, 0.633, 0.9318, 0.6799, 0.9264, 0.6799, 0.9224, 0.633, 0.9261, 0.633, 0.8573, 0.6799, 0.8518, 0.6799, 0.8575, 0.633, 0.8612, 0.633, 0.786, 0.6798, 0.7798, 0.6798, 0.7798, 0.633, 0.784, 0.633, 0.9366, 0.68, 0.9318, 0.6799, 0.9261, 0.633, 0.9293, 0.6331, 0.8633, 0.6798, 0.8573, 0.6799, 0.8612, 0.633, 0.8652, 0.633, 0.792, 0.6799, 0.786, 0.6798, 0.784, 0.633, 0.788, 0.633, 0.7622, 0.6799, 0.7574, 0.68, 0.7646, 0.6331, 0.7679, 0.633, 0.8694, 0.6798, 0.8633, 0.6798, 0.8652, 0.633, 0.8694, 0.633, 0.6552, 0.6116, 0.6653, 0.6106, 0.6653, 0.6329, 0.0, 0.0, 0.0, 0.0, 0.0, 0.0, 0.0, 0.0, 0.0, 0.0, 0.0, 0.0, 0.0, 0.0, 0.0, 0.0])
me_cylinder.materials.append(mat_material_001)
me_cylinder.use_remesh_preserve_volume = False
me_cylinder.use_remesh_preserve_attributes = False
me_cylinder.use_mirror_vertex_groups = False
me_cylinder.update()

# ---- objects
ob_cylinder = bpy.data.objects.new('Cylinder', me_cylinder)

# ---- transforms, parenting, visibility, modifiers, constraints
ob_cylinder.location = (0.0, 0.0, 0.0)
ob_cylinder.scale = (0.2239, 0.247, 0.2239)
ob_cylinder.lineart.crease_threshold = 0.0

# ---- collection membership
col_collection.objects.link(ob_cylinder)

# ---- scene / render settings (as saved in the file)
scene.frame_start = 1; scene.frame_end = 250; scene.frame_set(0)
scene.render.engine = 'BLENDER_EEVEE_NEXT'
scene.cycles.use_denoising = False
scene.cycles.samples = 128
scene.cycles.sampling_pattern = 'TABULATED_SOBOL'
scene.cycles.use_adaptive_sampling = False
scene.cycles.use_light_tree = False
scene.view_settings.view_transform = 'Filmic'
bpy.context.view_layer.update()

# ---- added for rendering (the .blend has no active camera and no usable light): camera, sun
cam_auto = bpy.data.cameras.new('AutoCamera')
cam_auto.lens = 50.0
cam_auto.sensor_width = 36.0
cam_auto.clip_end = 1000.0
ob_auto_camera = bpy.data.objects.new('AutoCamera', cam_auto)
scene.collection.objects.link(ob_auto_camera)
ob_auto_camera.location = (4.14281, -4.96224, 3.29308)
ob_auto_camera.rotation_euler = (1.09748, -7.21219e-08, 0.694738)
scene.camera = ob_auto_camera
light_auto_sun = bpy.data.lights.new('AutoSun', 'SUN')
light_auto_sun.energy = 3.0
light_auto_sun.angle = 0.0523599
ob_auto_sun = bpy.data.objects.new('AutoSun', light_auto_sun)
scene.collection.objects.link(ob_auto_sun)
ob_auto_sun.rotation_euler = (0.872665, 0.174533, 0.523599)
bpy.context.view_layer.update()
